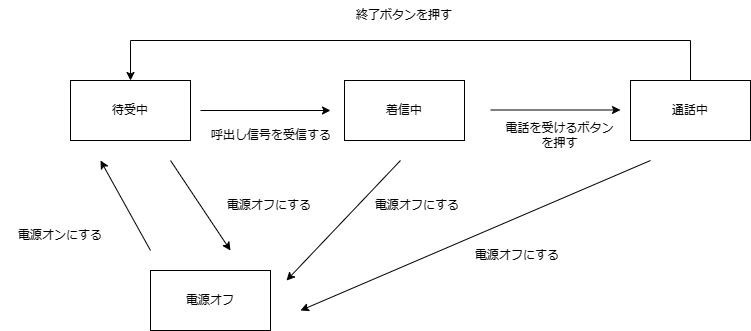

The diagram above was exported from draw.io. Its source (the exported page's mxGraphModel, read from the mxfile embedded in the PNG):
<mxGraphModel dx="880" dy="444" grid="1" gridSize="10" guides="1" tooltips="1" connect="1" arrows="1" fold="1" page="1" pageScale="1" pageWidth="827" pageHeight="1169" math="0" shadow="0">
  <root>
    <mxCell id="0" />
    <mxCell id="1" parent="0" />
    <mxCell id="f5FzRZK3LOiGx8u_OkfJ-207" value="" style="endArrow=classic;html=1;rounded=0;" edge="1" parent="1">
      <mxGeometry width="50" height="50" relative="1" as="geometry">
        <mxPoint x="190" y="390" as="sourcePoint" />
        <mxPoint x="140" y="300" as="targetPoint" />
      </mxGeometry>
    </mxCell>
    <mxCell id="f5FzRZK3LOiGx8u_OkfJ-208" value="" style="endArrow=classic;html=1;rounded=0;" edge="1" parent="1">
      <mxGeometry width="50" height="50" relative="1" as="geometry">
        <mxPoint x="210" y="300" as="sourcePoint" />
        <mxPoint x="270" y="390" as="targetPoint" />
      </mxGeometry>
    </mxCell>
    <mxCell id="f5FzRZK3LOiGx8u_OkfJ-209" value="電源オンにする" style="text;html=1;strokeColor=none;fillColor=none;align=center;verticalAlign=middle;whiteSpace=wrap;rounded=0;" vertex="1" parent="1">
      <mxGeometry x="40" y="360" width="120" height="30" as="geometry" />
    </mxCell>
    <mxCell id="f5FzRZK3LOiGx8u_OkfJ-210" value="電源オフにする" style="text;html=1;strokeColor=none;fillColor=none;align=center;verticalAlign=middle;whiteSpace=wrap;rounded=0;" vertex="1" parent="1">
      <mxGeometry x="242" y="330" width="134" height="30" as="geometry" />
    </mxCell>
    <mxCell id="f5FzRZK3LOiGx8u_OkfJ-211" value="待受中" style="rounded=0;whiteSpace=wrap;html=1;" vertex="1" parent="1">
      <mxGeometry x="110" y="220" width="120" height="60" as="geometry" />
    </mxCell>
    <mxCell id="f5FzRZK3LOiGx8u_OkfJ-212" value="着信中" style="rounded=0;whiteSpace=wrap;html=1;" vertex="1" parent="1">
      <mxGeometry x="384" y="220" width="120" height="60" as="geometry" />
    </mxCell>
    <mxCell id="f5FzRZK3LOiGx8u_OkfJ-213" value="通話中" style="rounded=0;whiteSpace=wrap;html=1;" vertex="1" parent="1">
      <mxGeometry x="670" y="220" width="120" height="60" as="geometry" />
    </mxCell>
    <mxCell id="f5FzRZK3LOiGx8u_OkfJ-214" value="電源オフ" style="rounded=0;whiteSpace=wrap;html=1;" vertex="1" parent="1">
      <mxGeometry x="190" y="410" width="120" height="60" as="geometry" />
    </mxCell>
    <mxCell id="f5FzRZK3LOiGx8u_OkfJ-216" value="" style="endArrow=none;html=1;rounded=0;entryX=0.5;entryY=0;entryDx=0;entryDy=0;" edge="1" parent="1" target="f5FzRZK3LOiGx8u_OkfJ-213">
      <mxGeometry width="50" height="50" relative="1" as="geometry">
        <mxPoint x="170" y="180" as="sourcePoint" />
        <mxPoint x="730" y="180" as="targetPoint" />
        <Array as="points">
          <mxPoint x="730" y="180" />
        </Array>
      </mxGeometry>
    </mxCell>
    <mxCell id="f5FzRZK3LOiGx8u_OkfJ-217" value="" style="endArrow=classic;html=1;rounded=0;entryX=0.5;entryY=0;entryDx=0;entryDy=0;" edge="1" parent="1" target="f5FzRZK3LOiGx8u_OkfJ-211">
      <mxGeometry width="50" height="50" relative="1" as="geometry">
        <mxPoint x="170" y="180" as="sourcePoint" />
        <mxPoint x="460" y="300" as="targetPoint" />
      </mxGeometry>
    </mxCell>
    <mxCell id="f5FzRZK3LOiGx8u_OkfJ-218" value="終了ボタンを押す" style="text;html=1;strokeColor=none;fillColor=none;align=center;verticalAlign=middle;whiteSpace=wrap;rounded=0;" vertex="1" parent="1">
      <mxGeometry x="376" y="140" width="136" height="30" as="geometry" />
    </mxCell>
    <mxCell id="f5FzRZK3LOiGx8u_OkfJ-219" value="" style="endArrow=classic;html=1;rounded=0;" edge="1" parent="1">
      <mxGeometry width="50" height="50" relative="1" as="geometry">
        <mxPoint x="240" y="250" as="sourcePoint" />
        <mxPoint x="370" y="250" as="targetPoint" />
      </mxGeometry>
    </mxCell>
    <mxCell id="f5FzRZK3LOiGx8u_OkfJ-220" value="" style="endArrow=classic;html=1;rounded=0;" edge="1" parent="1">
      <mxGeometry width="50" height="50" relative="1" as="geometry">
        <mxPoint x="530" y="249.5" as="sourcePoint" />
        <mxPoint x="660" y="249.5" as="targetPoint" />
      </mxGeometry>
    </mxCell>
    <mxCell id="f5FzRZK3LOiGx8u_OkfJ-221" value="呼出し信号を受信する" style="text;html=1;strokeColor=none;fillColor=none;align=center;verticalAlign=middle;whiteSpace=wrap;rounded=0;" vertex="1" parent="1">
      <mxGeometry x="246" y="260" width="130" height="30" as="geometry" />
    </mxCell>
    <mxCell id="f5FzRZK3LOiGx8u_OkfJ-222" value="電話を受けるボタンを押す" style="text;html=1;strokeColor=none;fillColor=none;align=center;verticalAlign=middle;whiteSpace=wrap;rounded=0;" vertex="1" parent="1">
      <mxGeometry x="539" y="250" width="121" height="50" as="geometry" />
    </mxCell>
    <mxCell id="f5FzRZK3LOiGx8u_OkfJ-224" value="" style="endArrow=classic;html=1;rounded=0;" edge="1" parent="1">
      <mxGeometry width="50" height="50" relative="1" as="geometry">
        <mxPoint x="440" y="300" as="sourcePoint" />
        <mxPoint x="326" y="420" as="targetPoint" />
      </mxGeometry>
    </mxCell>
    <mxCell id="f5FzRZK3LOiGx8u_OkfJ-225" value="" style="endArrow=classic;html=1;rounded=0;" edge="1" parent="1">
      <mxGeometry width="50" height="50" relative="1" as="geometry">
        <mxPoint x="690" y="300" as="sourcePoint" />
        <mxPoint x="340" y="450" as="targetPoint" />
      </mxGeometry>
    </mxCell>
    <mxCell id="f5FzRZK3LOiGx8u_OkfJ-226" value="電源オフにする" style="text;html=1;strokeColor=none;fillColor=none;align=center;verticalAlign=middle;whiteSpace=wrap;rounded=0;" vertex="1" parent="1">
      <mxGeometry x="390" y="330" width="134" height="30" as="geometry" />
    </mxCell>
    <mxCell id="f5FzRZK3LOiGx8u_OkfJ-227" value="電源オフにする" style="text;html=1;strokeColor=none;fillColor=none;align=center;verticalAlign=middle;whiteSpace=wrap;rounded=0;" vertex="1" parent="1">
      <mxGeometry x="490" y="380" width="134" height="30" as="geometry" />
    </mxCell>
  </root>
</mxGraphModel>